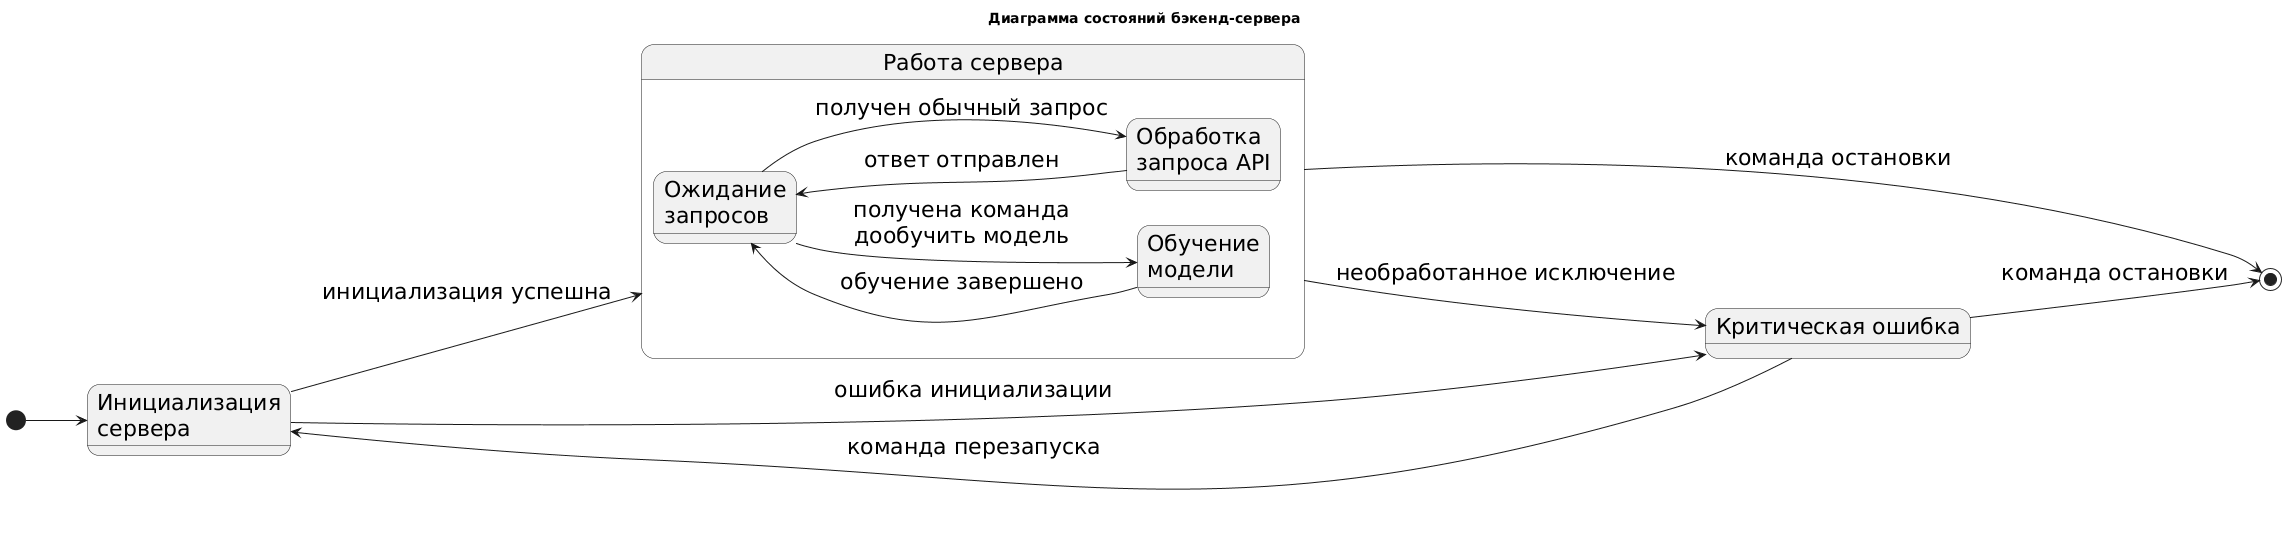

The diagram above was rendered by PlantUML. Its source (embedded in the PNG):
@startuml
skinparam defaultFontSize 22

left to right direction
title Диаграмма состояний бэкенд-сервера

[*] --> Init

state "Инициализация\nсервера" as Init
state "Работа сервера" as Running
state "Критическая ошибка" as Failed

' --- Вложенные состояния при работе сервера ---
state Running {
    state "Ожидание\nзапросов" as Idle
    state "Обработка\nзапроса API" as Handling
    state "Обучение\nмодели" as Training

    Idle --> Handling   : получен обычный запрос
    Handling --> Idle   : ответ отправлен

    Idle --> Training   : получена команда\nдообучить модель
    Training --> Idle   : обучение завершено
}

' --- Внешние переходы ---
Init --> Running      : инициализация успешна
Init --> Failed       : ошибка инициализации

Running --> Failed    : необработанное исключение
Running --> [*]   : команда остановки

Failed --> Init       : команда перезапуска
Failed --> [*]    : команда остановки
@enduml